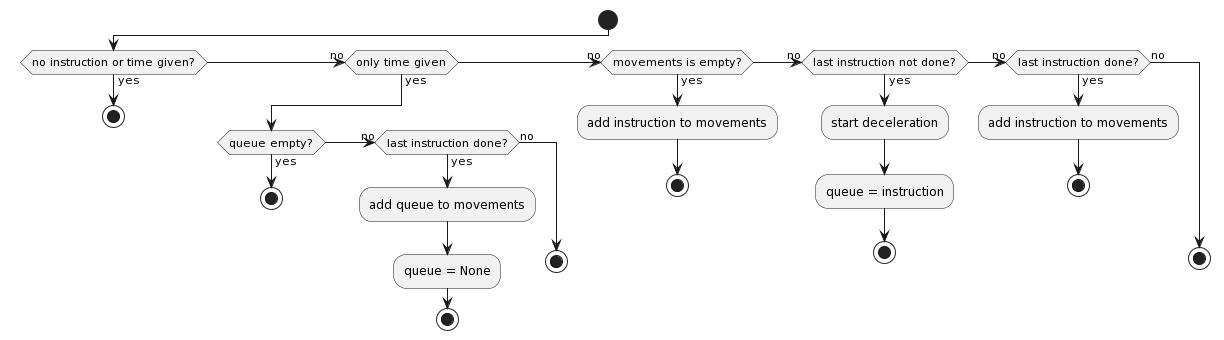

The diagram above was rendered by PlantUML. Its source (embedded in the PNG):
@startuml
start

if (no instruction or time given?) then (yes)
  stop;

(no) elseif (only time given) then (yes)
  if (queue empty?) then (yes) 
    stop;

  (no) elseif (last instruction done?) then (yes)
    :add queue to movements;
    :queue = None;
    stop;
  else (no)
    stop;
  endif 

(no) elseif (movements is empty?) then (yes)
  :add instruction to movements;
  stop;

(no) elseif (last instruction not done?) then (yes) 
  :start deceleration;
  :queue = instruction;
  stop;

(no) elseif (last instruction done?) then (yes)
  :add instruction to movements;
  stop;

else (no)
  stop;
endif
@enduml